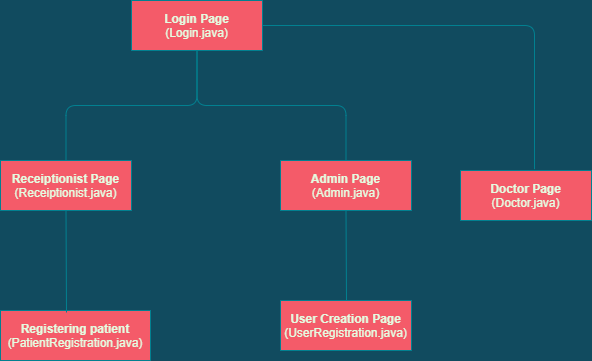

The diagram above was exported from draw.io. Its source (the exported page's mxGraphModel, read from the mxfile embedded in the PNG):
<mxGraphModel dx="782" dy="403" grid="1" gridSize="10" guides="1" tooltips="1" connect="1" arrows="1" fold="1" page="1" pageScale="1" pageWidth="827" pageHeight="1169" background="#114B5F" math="0" shadow="0">
  <root>
    <mxCell id="0" />
    <mxCell id="1" parent="0" />
    <mxCell id="G5iZO1m2GhuyZT9YNik0-2" value="&lt;b&gt;Doctor Page&lt;br&gt;&lt;/b&gt;(Doctor.java)" style="whiteSpace=wrap;html=1;fillColor=#F45B69;strokeColor=#028090;fontColor=#E4FDE1;" vertex="1" parent="1">
      <mxGeometry x="600" y="210" width="131" height="50" as="geometry" />
    </mxCell>
    <mxCell id="G5iZO1m2GhuyZT9YNik0-3" value="&lt;b&gt;User Creation Page&lt;br&gt;&lt;/b&gt;(UserRegistration.java)" style="whiteSpace=wrap;html=1;fillColor=#F45B69;strokeColor=#028090;fontColor=#E4FDE1;" vertex="1" parent="1">
      <mxGeometry x="420" y="340" width="131" height="50" as="geometry" />
    </mxCell>
    <mxCell id="G5iZO1m2GhuyZT9YNik0-29" style="edgeStyle=elbowEdgeStyle;rounded=1;orthogonalLoop=1;jettySize=auto;html=1;exitX=0.5;exitY=1;exitDx=0;exitDy=0;entryX=0.5;entryY=0;entryDx=0;entryDy=0;endArrow=none;endFill=0;labelBackgroundColor=#114B5F;strokeColor=#028090;fontColor=#E4FDE1;" edge="1" parent="1" source="G5iZO1m2GhuyZT9YNik0-4" target="G5iZO1m2GhuyZT9YNik0-3">
      <mxGeometry relative="1" as="geometry" />
    </mxCell>
    <mxCell id="G5iZO1m2GhuyZT9YNik0-4" value="&lt;b&gt;Admin Page&lt;br&gt;&lt;/b&gt;(Admin.java)" style="whiteSpace=wrap;html=1;fillColor=#F45B69;strokeColor=#028090;fontColor=#E4FDE1;" vertex="1" parent="1">
      <mxGeometry x="420" y="200" width="131" height="50" as="geometry" />
    </mxCell>
    <mxCell id="G5iZO1m2GhuyZT9YNik0-23" style="edgeStyle=orthogonalEdgeStyle;rounded=1;orthogonalLoop=1;jettySize=auto;html=1;exitX=0.5;exitY=1;exitDx=0;exitDy=0;endArrow=none;endFill=0;entryX=0.5;entryY=0;entryDx=0;entryDy=0;labelBackgroundColor=#114B5F;strokeColor=#028090;fontColor=#E4FDE1;" edge="1" parent="1" source="G5iZO1m2GhuyZT9YNik0-5" target="G5iZO1m2GhuyZT9YNik0-7">
      <mxGeometry relative="1" as="geometry">
        <mxPoint x="200" y="200" as="targetPoint" />
      </mxGeometry>
    </mxCell>
    <mxCell id="G5iZO1m2GhuyZT9YNik0-25" style="edgeStyle=orthogonalEdgeStyle;rounded=1;orthogonalLoop=1;jettySize=auto;html=1;exitX=0.5;exitY=1;exitDx=0;exitDy=0;endArrow=none;endFill=0;labelBackgroundColor=#114B5F;strokeColor=#028090;fontColor=#E4FDE1;" edge="1" parent="1" source="G5iZO1m2GhuyZT9YNik0-5" target="G5iZO1m2GhuyZT9YNik0-4">
      <mxGeometry relative="1" as="geometry" />
    </mxCell>
    <mxCell id="G5iZO1m2GhuyZT9YNik0-26" style="edgeStyle=orthogonalEdgeStyle;rounded=1;orthogonalLoop=1;jettySize=auto;html=1;exitX=1;exitY=0.5;exitDx=0;exitDy=0;entryX=0.565;entryY=-0.027;entryDx=0;entryDy=0;entryPerimeter=0;endArrow=none;endFill=0;labelBackgroundColor=#114B5F;strokeColor=#028090;fontColor=#E4FDE1;" edge="1" parent="1" source="G5iZO1m2GhuyZT9YNik0-5" target="G5iZO1m2GhuyZT9YNik0-2">
      <mxGeometry relative="1" as="geometry" />
    </mxCell>
    <mxCell id="G5iZO1m2GhuyZT9YNik0-5" value="&lt;b&gt;Login Page&lt;br&gt;&lt;/b&gt;(Login.java)" style="whiteSpace=wrap;html=1;fillColor=#F45B69;strokeColor=#028090;fontColor=#E4FDE1;" vertex="1" parent="1">
      <mxGeometry x="271" y="40" width="131" height="50" as="geometry" />
    </mxCell>
    <mxCell id="G5iZO1m2GhuyZT9YNik0-6" value="&lt;b&gt;Registering patient&lt;br&gt;&lt;/b&gt;(PatientRegistration.java)" style="whiteSpace=wrap;html=1;fillColor=#F45B69;strokeColor=#028090;fontColor=#E4FDE1;" vertex="1" parent="1">
      <mxGeometry x="140" y="350" width="150" height="50" as="geometry" />
    </mxCell>
    <mxCell id="G5iZO1m2GhuyZT9YNik0-27" style="edgeStyle=elbowEdgeStyle;rounded=1;orthogonalLoop=1;jettySize=auto;html=1;exitX=0.5;exitY=1;exitDx=0;exitDy=0;entryX=0.443;entryY=0.04;entryDx=0;entryDy=0;entryPerimeter=0;endArrow=none;endFill=0;labelBackgroundColor=#114B5F;strokeColor=#028090;fontColor=#E4FDE1;" edge="1" parent="1" source="G5iZO1m2GhuyZT9YNik0-7" target="G5iZO1m2GhuyZT9YNik0-6">
      <mxGeometry relative="1" as="geometry" />
    </mxCell>
    <mxCell id="G5iZO1m2GhuyZT9YNik0-7" value="&lt;b&gt;Receiptionist Page&lt;br&gt;&lt;/b&gt;(Receiptionist.java)" style="whiteSpace=wrap;html=1;fillColor=#F45B69;strokeColor=#028090;fontColor=#E4FDE1;" vertex="1" parent="1">
      <mxGeometry x="140" y="200" width="131" height="50" as="geometry" />
    </mxCell>
  </root>
</mxGraphModel>